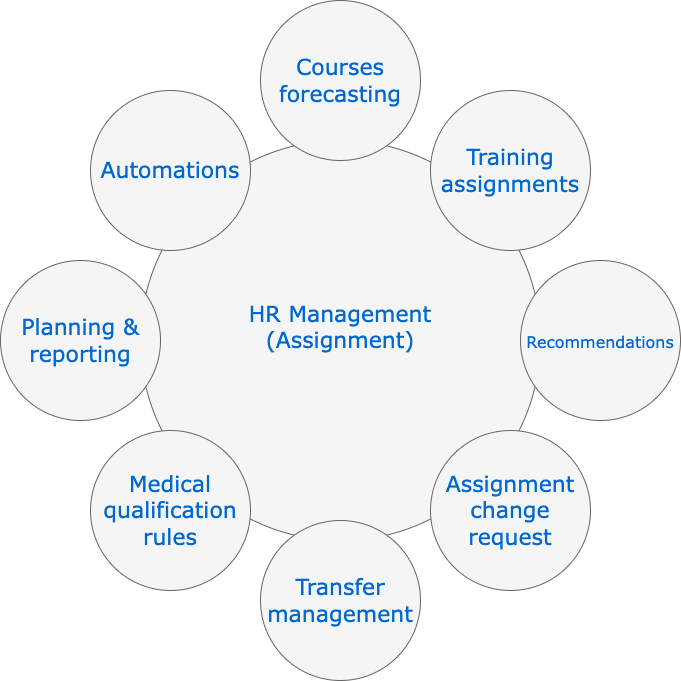

The diagram above was exported from draw.io. Its source (the exported page's mxGraphModel, read from the mxfile embedded in the PNG):
<mxGraphModel dx="1018" dy="605" grid="1" gridSize="10" guides="1" tooltips="1" connect="1" arrows="1" fold="1" page="1" pageScale="1" pageWidth="1100" pageHeight="850" background="none" math="0" shadow="0">
  <root>
    <mxCell id="0" />
    <mxCell id="1" parent="0" />
    <mxCell id="374e34682ed331ee-1" value="HR Management&lt;br&gt;(Assignment)&lt;br&gt;&lt;div&gt;&lt;br&gt;&lt;/div&gt;" style="ellipse;whiteSpace=wrap;html=1;rounded=0;shadow=0;dashed=0;comic=0;fontFamily=Verdana;fontSize=22;fontColor=#0069D1;fillColor=#f5f5f5;strokeColor=#666666;" parent="1" vertex="1">
      <mxGeometry x="330" y="180" width="400" height="400" as="geometry" />
    </mxCell>
    <mxCell id="45236fa5f4b8e91a-1" value="Courses forecasting" style="ellipse;whiteSpace=wrap;html=1;rounded=0;shadow=0;dashed=0;comic=0;fontFamily=Verdana;fontSize=22;fontColor=#0069D1;fillColor=#f5f5f5;strokeColor=#666666;" parent="1" vertex="1">
      <mxGeometry x="450" y="40" width="160" height="160" as="geometry" />
    </mxCell>
    <mxCell id="45236fa5f4b8e91a-2" value="Transfer management" style="ellipse;whiteSpace=wrap;html=1;rounded=0;shadow=0;dashed=0;comic=0;fontFamily=Verdana;fontSize=22;fontColor=#0069D1;fillColor=#f5f5f5;strokeColor=#666666;" parent="1" vertex="1">
      <mxGeometry x="450" y="560" width="160" height="160" as="geometry" />
    </mxCell>
    <mxCell id="45236fa5f4b8e91a-3" value="&lt;font style=&quot;font-size: 16px;&quot;&gt;Recommendations&lt;/font&gt;" style="ellipse;whiteSpace=wrap;html=1;rounded=0;shadow=0;dashed=0;comic=0;fontFamily=Verdana;fontSize=22;fontColor=#0069D1;fillColor=#f5f5f5;strokeColor=#666666;" parent="1" vertex="1">
      <mxGeometry x="710" y="300" width="160" height="160" as="geometry" />
    </mxCell>
    <mxCell id="45236fa5f4b8e91a-4" value="Planning &amp;amp; reporting" style="ellipse;whiteSpace=wrap;html=1;rounded=0;shadow=0;dashed=0;comic=0;fontFamily=Verdana;fontSize=22;fontColor=#0069D1;fillColor=#f5f5f5;strokeColor=#666666;" parent="1" vertex="1">
      <mxGeometry x="190" y="300" width="160" height="160" as="geometry" />
    </mxCell>
    <mxCell id="45236fa5f4b8e91a-5" value="Automations" style="ellipse;whiteSpace=wrap;html=1;rounded=0;shadow=0;dashed=0;comic=0;fontFamily=Verdana;fontSize=22;fontColor=#0069D1;fillColor=#f5f5f5;strokeColor=#666666;" parent="1" vertex="1">
      <mxGeometry x="280" y="130" width="160" height="160" as="geometry" />
    </mxCell>
    <mxCell id="45236fa5f4b8e91a-6" value="Training assignments" style="ellipse;whiteSpace=wrap;html=1;rounded=0;shadow=0;dashed=0;comic=0;fontFamily=Verdana;fontSize=22;fontColor=#0069D1;fillColor=#f5f5f5;strokeColor=#666666;" parent="1" vertex="1">
      <mxGeometry x="620" y="130" width="160" height="160" as="geometry" />
    </mxCell>
    <mxCell id="45236fa5f4b8e91a-7" value="Assignment change request" style="ellipse;whiteSpace=wrap;html=1;rounded=0;shadow=0;dashed=0;comic=0;fontFamily=Verdana;fontSize=22;fontColor=#0069D1;fillColor=#f5f5f5;strokeColor=#666666;" parent="1" vertex="1">
      <mxGeometry x="620" y="470" width="160" height="160" as="geometry" />
    </mxCell>
    <mxCell id="45236fa5f4b8e91a-8" value="Medical qualification rules" style="ellipse;whiteSpace=wrap;html=1;rounded=0;shadow=0;dashed=0;comic=0;fontFamily=Verdana;fontSize=22;fontColor=#0069D1;fillColor=#f5f5f5;strokeColor=#666666;" parent="1" vertex="1">
      <mxGeometry x="280" y="470" width="160" height="160" as="geometry" />
    </mxCell>
  </root>
</mxGraphModel>